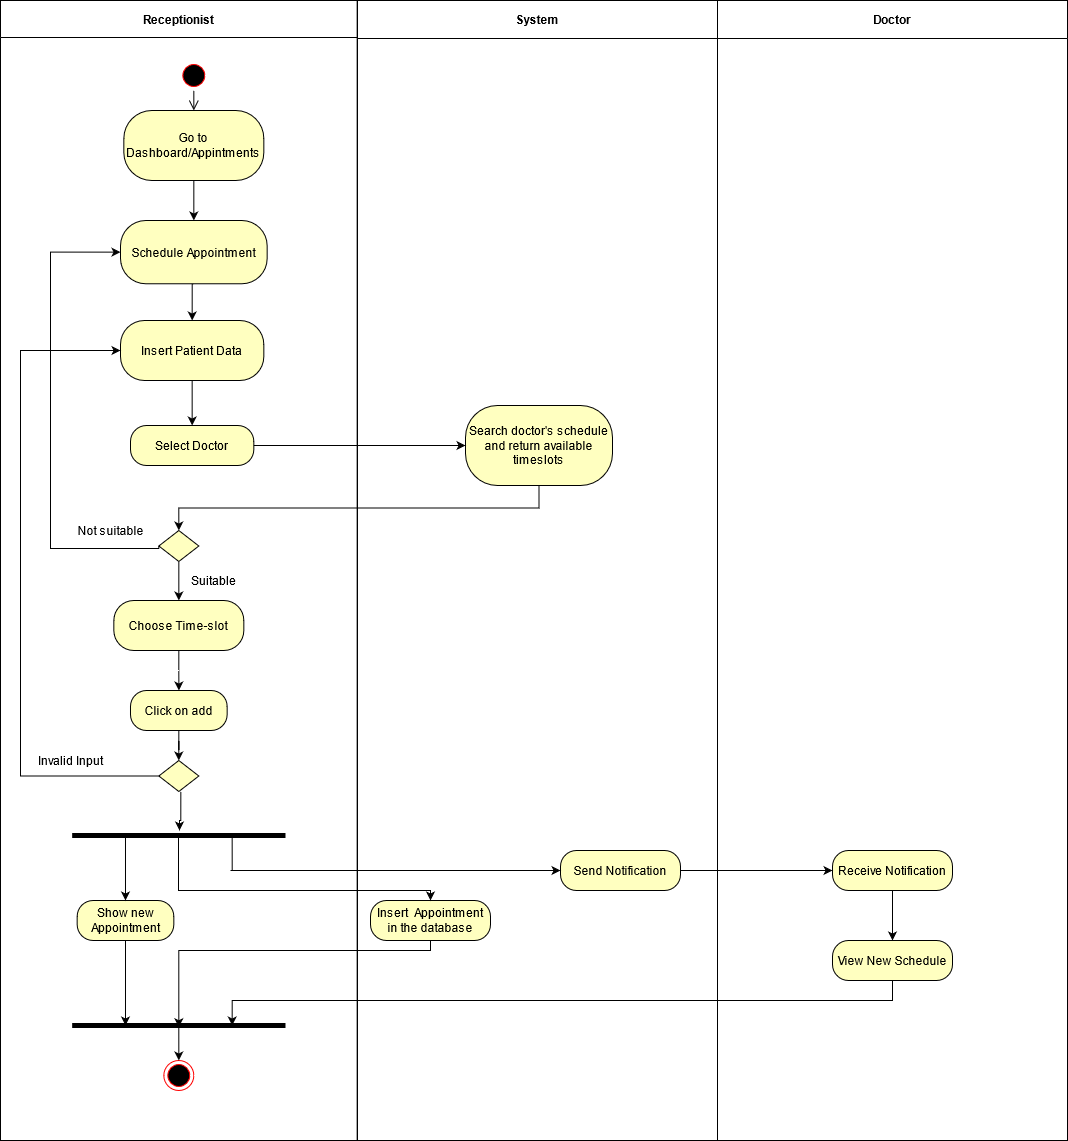

The diagram above was exported from draw.io. Its source (the exported page's mxGraphModel, read from the mxfile embedded in the PNG):
<mxGraphModel dx="910" dy="477" grid="1" gridSize="10" guides="1" tooltips="1" connect="1" arrows="1" fold="1" page="1" pageScale="1" pageWidth="1200" pageHeight="1920" math="0" shadow="0">
  <root>
    <mxCell id="0" />
    <mxCell id="1" parent="0" />
    <mxCell id="i9F9bC41MV5jgAoICWeT-7" value="Receptionist" style="swimlane;startSize=37;" parent="1" vertex="1">
      <mxGeometry x="300" y="250" width="356.66" height="1140" as="geometry" />
    </mxCell>
    <mxCell id="i9F9bC41MV5jgAoICWeT-47" style="edgeStyle=orthogonalEdgeStyle;rounded=0;orthogonalLoop=1;jettySize=auto;html=1;exitX=0.5;exitY=1;exitDx=0;exitDy=0;entryX=0.5;entryY=0;entryDx=0;entryDy=0;" parent="i9F9bC41MV5jgAoICWeT-7" source="i9F9bC41MV5jgAoICWeT-43" target="i9F9bC41MV5jgAoICWeT-45" edge="1">
      <mxGeometry relative="1" as="geometry" />
    </mxCell>
    <mxCell id="i9F9bC41MV5jgAoICWeT-43" value="Go to Dashboard/Appintments" style="rounded=1;whiteSpace=wrap;html=1;arcSize=40;fontColor=#000000;fillColor=#ffffc0;" parent="i9F9bC41MV5jgAoICWeT-7" vertex="1">
      <mxGeometry x="123.33" y="110" width="140" height="70" as="geometry" />
    </mxCell>
    <mxCell id="i9F9bC41MV5jgAoICWeT-50" style="edgeStyle=orthogonalEdgeStyle;rounded=0;orthogonalLoop=1;jettySize=auto;html=1;exitX=0.5;exitY=1;exitDx=0;exitDy=0;entryX=0.5;entryY=0;entryDx=0;entryDy=0;" parent="i9F9bC41MV5jgAoICWeT-7" source="i9F9bC41MV5jgAoICWeT-45" target="i9F9bC41MV5jgAoICWeT-48" edge="1">
      <mxGeometry relative="1" as="geometry" />
    </mxCell>
    <mxCell id="i9F9bC41MV5jgAoICWeT-45" value="Schedule Appointment" style="rounded=1;whiteSpace=wrap;html=1;arcSize=40;fontColor=#000000;fillColor=#ffffc0;" parent="i9F9bC41MV5jgAoICWeT-7" vertex="1">
      <mxGeometry x="120" y="220" width="146.66" height="63.27" as="geometry" />
    </mxCell>
    <mxCell id="i9F9bC41MV5jgAoICWeT-51" style="edgeStyle=orthogonalEdgeStyle;rounded=0;orthogonalLoop=1;jettySize=auto;html=1;exitX=0.5;exitY=1;exitDx=0;exitDy=0;entryX=0.5;entryY=0;entryDx=0;entryDy=0;" parent="i9F9bC41MV5jgAoICWeT-7" source="i9F9bC41MV5jgAoICWeT-48" target="i9F9bC41MV5jgAoICWeT-49" edge="1">
      <mxGeometry relative="1" as="geometry" />
    </mxCell>
    <mxCell id="i9F9bC41MV5jgAoICWeT-48" value="Insert Patient Data" style="rounded=1;whiteSpace=wrap;html=1;arcSize=40;fontColor=#000000;fillColor=#ffffc0;" parent="i9F9bC41MV5jgAoICWeT-7" vertex="1">
      <mxGeometry x="120" y="320" width="143.33" height="60" as="geometry" />
    </mxCell>
    <mxCell id="i9F9bC41MV5jgAoICWeT-49" value="Select Doctor" style="rounded=1;whiteSpace=wrap;html=1;arcSize=40;fontColor=#000000;fillColor=#ffffc0;" parent="i9F9bC41MV5jgAoICWeT-7" vertex="1">
      <mxGeometry x="130" y="425" width="123.33" height="40" as="geometry" />
    </mxCell>
    <mxCell id="i9F9bC41MV5jgAoICWeT-63" style="edgeStyle=orthogonalEdgeStyle;rounded=0;orthogonalLoop=1;jettySize=auto;html=1;exitX=0;exitY=0.5;exitDx=0;exitDy=0;entryX=0;entryY=0.5;entryDx=0;entryDy=0;" parent="i9F9bC41MV5jgAoICWeT-7" source="i9F9bC41MV5jgAoICWeT-53" target="i9F9bC41MV5jgAoICWeT-45" edge="1">
      <mxGeometry relative="1" as="geometry">
        <Array as="points">
          <mxPoint x="50" y="548" />
          <mxPoint x="50" y="252" />
        </Array>
      </mxGeometry>
    </mxCell>
    <mxCell id="i9F9bC41MV5jgAoICWeT-65" style="edgeStyle=orthogonalEdgeStyle;rounded=0;orthogonalLoop=1;jettySize=auto;html=1;exitX=0.5;exitY=1;exitDx=0;exitDy=0;entryX=0.5;entryY=0;entryDx=0;entryDy=0;" parent="i9F9bC41MV5jgAoICWeT-7" source="i9F9bC41MV5jgAoICWeT-53" target="i9F9bC41MV5jgAoICWeT-62" edge="1">
      <mxGeometry relative="1" as="geometry" />
    </mxCell>
    <mxCell id="i9F9bC41MV5jgAoICWeT-53" value="" style="rhombus;whiteSpace=wrap;html=1;fillColor=#ffffc0;" parent="i9F9bC41MV5jgAoICWeT-7" vertex="1">
      <mxGeometry x="158.32999999999998" y="530" width="40" height="31" as="geometry" />
    </mxCell>
    <mxCell id="i9F9bC41MV5jgAoICWeT-67" style="edgeStyle=orthogonalEdgeStyle;rounded=0;orthogonalLoop=1;jettySize=auto;html=1;exitX=0.5;exitY=1;exitDx=0;exitDy=0;" parent="i9F9bC41MV5jgAoICWeT-7" source="i9F9bC41MV5jgAoICWeT-62" target="i9F9bC41MV5jgAoICWeT-66" edge="1">
      <mxGeometry relative="1" as="geometry" />
    </mxCell>
    <mxCell id="i9F9bC41MV5jgAoICWeT-62" value="Choose Time-slot" style="rounded=1;whiteSpace=wrap;html=1;arcSize=40;fontColor=#000000;fillColor=#ffffc0;" parent="i9F9bC41MV5jgAoICWeT-7" vertex="1">
      <mxGeometry x="113.33" y="600" width="130" height="50" as="geometry" />
    </mxCell>
    <mxCell id="i9F9bC41MV5jgAoICWeT-61" value="Suitable" style="text;html=1;align=center;verticalAlign=middle;resizable=0;points=[];autosize=1;strokeColor=none;" parent="i9F9bC41MV5jgAoICWeT-7" vertex="1">
      <mxGeometry x="183.33" y="570" width="60" height="20" as="geometry" />
    </mxCell>
    <mxCell id="i9F9bC41MV5jgAoICWeT-69" style="edgeStyle=orthogonalEdgeStyle;rounded=0;orthogonalLoop=1;jettySize=auto;html=1;exitX=0.5;exitY=1;exitDx=0;exitDy=0;" parent="i9F9bC41MV5jgAoICWeT-7" source="i9F9bC41MV5jgAoICWeT-66" target="i9F9bC41MV5jgAoICWeT-68" edge="1">
      <mxGeometry relative="1" as="geometry" />
    </mxCell>
    <mxCell id="i9F9bC41MV5jgAoICWeT-66" value="Click on add" style="rounded=1;whiteSpace=wrap;html=1;arcSize=40;fontColor=#000000;fillColor=#ffffc0;" parent="i9F9bC41MV5jgAoICWeT-7" vertex="1">
      <mxGeometry x="129.99" y="690" width="96.67" height="40" as="geometry" />
    </mxCell>
    <mxCell id="i9F9bC41MV5jgAoICWeT-70" style="edgeStyle=orthogonalEdgeStyle;rounded=0;orthogonalLoop=1;jettySize=auto;html=1;exitX=0;exitY=0.5;exitDx=0;exitDy=0;entryX=0;entryY=0.5;entryDx=0;entryDy=0;" parent="i9F9bC41MV5jgAoICWeT-7" source="i9F9bC41MV5jgAoICWeT-68" target="i9F9bC41MV5jgAoICWeT-48" edge="1">
      <mxGeometry relative="1" as="geometry">
        <Array as="points">
          <mxPoint x="20" y="776" />
          <mxPoint x="20" y="350" />
        </Array>
      </mxGeometry>
    </mxCell>
    <mxCell id="i9F9bC41MV5jgAoICWeT-74" style="edgeStyle=orthogonalEdgeStyle;rounded=0;orthogonalLoop=1;jettySize=auto;html=1;exitX=0.5;exitY=1;exitDx=0;exitDy=0;" parent="i9F9bC41MV5jgAoICWeT-7" edge="1">
      <mxGeometry relative="1" as="geometry">
        <mxPoint x="180.32999999999993" y="791" as="sourcePoint" />
        <mxPoint x="179" y="830" as="targetPoint" />
        <Array as="points">
          <mxPoint x="179" y="820" />
        </Array>
      </mxGeometry>
    </mxCell>
    <mxCell id="i9F9bC41MV5jgAoICWeT-68" value="" style="rhombus;whiteSpace=wrap;html=1;fillColor=#ffffc0;" parent="i9F9bC41MV5jgAoICWeT-7" vertex="1">
      <mxGeometry x="158.32999999999998" y="760" width="40" height="31" as="geometry" />
    </mxCell>
    <mxCell id="i9F9bC41MV5jgAoICWeT-6" value="" style="shape=line;html=1;strokeWidth=5;" parent="i9F9bC41MV5jgAoICWeT-7" vertex="1">
      <mxGeometry x="71.66" y="830" width="213.33" height="10" as="geometry" />
    </mxCell>
    <mxCell id="i9F9bC41MV5jgAoICWeT-60" value="Not suitable" style="text;html=1;align=center;verticalAlign=middle;resizable=0;points=[];autosize=1;strokeColor=none;" parent="i9F9bC41MV5jgAoICWeT-7" vertex="1">
      <mxGeometry x="70" y="520" width="80" height="20" as="geometry" />
    </mxCell>
    <mxCell id="i9F9bC41MV5jgAoICWeT-82" value="" style="ellipse;html=1;shape=startState;fillColor=#000000;strokeColor=#ff0000;" parent="i9F9bC41MV5jgAoICWeT-7" vertex="1">
      <mxGeometry x="178.32999999999998" y="60" width="30" height="30" as="geometry" />
    </mxCell>
    <mxCell id="i9F9bC41MV5jgAoICWeT-83" value="" style="edgeStyle=orthogonalEdgeStyle;html=1;verticalAlign=bottom;endArrow=open;endSize=8;entryX=0.5;entryY=0;entryDx=0;entryDy=0;" parent="i9F9bC41MV5jgAoICWeT-7" source="i9F9bC41MV5jgAoICWeT-82" target="i9F9bC41MV5jgAoICWeT-43" edge="1">
      <mxGeometry relative="1" as="geometry">
        <mxPoint x="183" y="110" as="targetPoint" />
      </mxGeometry>
    </mxCell>
    <mxCell id="i9F9bC41MV5jgAoICWeT-84" value="" style="ellipse;html=1;shape=endState;fillColor=#000000;strokeColor=#ff0000;" parent="i9F9bC41MV5jgAoICWeT-7" vertex="1">
      <mxGeometry x="163.32" y="1060" width="30" height="30" as="geometry" />
    </mxCell>
    <mxCell id="i9F9bC41MV5jgAoICWeT-95" value="Show new Appointment" style="rounded=1;whiteSpace=wrap;html=1;arcSize=40;fontColor=#000000;fillColor=#ffffc0;" parent="i9F9bC41MV5jgAoICWeT-7" vertex="1">
      <mxGeometry x="76.66000000000003" y="900" width="96.67" height="40" as="geometry" />
    </mxCell>
    <mxCell id="i9F9bC41MV5jgAoICWeT-96" style="edgeStyle=orthogonalEdgeStyle;rounded=0;orthogonalLoop=1;jettySize=auto;html=1;exitX=0.25;exitY=0.5;exitDx=0;exitDy=0;exitPerimeter=0;entryX=0.5;entryY=0;entryDx=0;entryDy=0;strokeColor=#000000;" parent="i9F9bC41MV5jgAoICWeT-7" source="i9F9bC41MV5jgAoICWeT-6" target="i9F9bC41MV5jgAoICWeT-95" edge="1">
      <mxGeometry relative="1" as="geometry" />
    </mxCell>
    <mxCell id="i9F9bC41MV5jgAoICWeT-34" value="System" style="swimlane;startSize=38;" parent="1" vertex="1">
      <mxGeometry x="657" y="250" width="360" height="1140" as="geometry" />
    </mxCell>
    <mxCell id="i9F9bC41MV5jgAoICWeT-35" value="Search doctor's schedule and return available timeslots" style="rounded=1;whiteSpace=wrap;html=1;arcSize=40;fontColor=#000000;fillColor=#ffffc0;" parent="i9F9bC41MV5jgAoICWeT-34" vertex="1">
      <mxGeometry x="108" y="405" width="147" height="80" as="geometry" />
    </mxCell>
    <mxCell id="i9F9bC41MV5jgAoICWeT-77" value="Send Notification" style="rounded=1;whiteSpace=wrap;html=1;arcSize=40;fontColor=#000000;fillColor=#ffffc0;" parent="i9F9bC41MV5jgAoICWeT-34" vertex="1">
      <mxGeometry x="202.99666666666667" y="849.9969983136593" width="120" height="40" as="geometry" />
    </mxCell>
    <mxCell id="i9F9bC41MV5jgAoICWeT-76" value="Insert&amp;nbsp; Appointment&lt;br&gt;in the database" style="rounded=1;whiteSpace=wrap;html=1;arcSize=40;fontColor=#000000;fillColor=#ffffc0;" parent="i9F9bC41MV5jgAoICWeT-34" vertex="1">
      <mxGeometry x="12.99666666666667" y="899.9969983136593" width="120" height="40" as="geometry" />
    </mxCell>
    <mxCell id="i9F9bC41MV5jgAoICWeT-36" value="Doctor" style="swimlane;startSize=38;" parent="1" vertex="1">
      <mxGeometry x="1017" y="250" width="350" height="1140" as="geometry" />
    </mxCell>
    <mxCell id="RJRw5uPrmPIHBhHKS9_x-3" style="edgeStyle=orthogonalEdgeStyle;rounded=0;orthogonalLoop=1;jettySize=auto;html=1;exitX=0.5;exitY=1;exitDx=0;exitDy=0;entryX=0.5;entryY=0;entryDx=0;entryDy=0;" parent="i9F9bC41MV5jgAoICWeT-36" source="i9F9bC41MV5jgAoICWeT-37" target="i9F9bC41MV5jgAoICWeT-80" edge="1">
      <mxGeometry relative="1" as="geometry" />
    </mxCell>
    <mxCell id="i9F9bC41MV5jgAoICWeT-37" value="Receive Notification" style="rounded=1;whiteSpace=wrap;html=1;arcSize=40;fontColor=#000000;fillColor=#ffffc0;" parent="i9F9bC41MV5jgAoICWeT-36" vertex="1">
      <mxGeometry x="114.99666666666673" y="849.9969983136593" width="120" height="40" as="geometry" />
    </mxCell>
    <mxCell id="i9F9bC41MV5jgAoICWeT-80" value="View New Schedule" style="rounded=1;whiteSpace=wrap;html=1;arcSize=40;fontColor=#000000;fillColor=#ffffc0;" parent="i9F9bC41MV5jgAoICWeT-36" vertex="1">
      <mxGeometry x="114.99666666666667" y="939.9969983136593" width="120" height="40" as="geometry" />
    </mxCell>
    <mxCell id="i9F9bC41MV5jgAoICWeT-52" style="edgeStyle=orthogonalEdgeStyle;rounded=0;orthogonalLoop=1;jettySize=auto;html=1;exitX=1;exitY=0.5;exitDx=0;exitDy=0;" parent="1" source="i9F9bC41MV5jgAoICWeT-49" target="i9F9bC41MV5jgAoICWeT-35" edge="1">
      <mxGeometry relative="1" as="geometry" />
    </mxCell>
    <mxCell id="i9F9bC41MV5jgAoICWeT-57" style="edgeStyle=orthogonalEdgeStyle;rounded=0;orthogonalLoop=1;jettySize=auto;html=1;exitX=0.5;exitY=1;exitDx=0;exitDy=0;entryX=0.5;entryY=0;entryDx=0;entryDy=0;" parent="1" source="i9F9bC41MV5jgAoICWeT-35" target="i9F9bC41MV5jgAoICWeT-53" edge="1">
      <mxGeometry relative="1" as="geometry" />
    </mxCell>
    <mxCell id="i9F9bC41MV5jgAoICWeT-71" value="Invalid Input" style="text;html=1;align=center;verticalAlign=middle;resizable=0;points=[];autosize=1;strokeColor=none;" parent="1" vertex="1">
      <mxGeometry x="330" y="1000" width="80" height="20" as="geometry" />
    </mxCell>
    <mxCell id="i9F9bC41MV5jgAoICWeT-85" style="edgeStyle=orthogonalEdgeStyle;rounded=0;orthogonalLoop=1;jettySize=auto;html=1;exitX=0.25;exitY=0.5;exitDx=0;exitDy=0;exitPerimeter=0;entryX=0.5;entryY=0;entryDx=0;entryDy=0;strokeColor=#000000;" parent="1" source="i9F9bC41MV5jgAoICWeT-75" target="i9F9bC41MV5jgAoICWeT-84" edge="1">
      <mxGeometry relative="1" as="geometry">
        <Array as="points">
          <mxPoint x="478" y="1275" />
        </Array>
      </mxGeometry>
    </mxCell>
    <mxCell id="i9F9bC41MV5jgAoICWeT-75" value="" style="shape=line;html=1;strokeWidth=5;" parent="1" vertex="1">
      <mxGeometry x="371.66" y="1270" width="213.33" height="10" as="geometry" />
    </mxCell>
    <mxCell id="i9F9bC41MV5jgAoICWeT-78" style="edgeStyle=orthogonalEdgeStyle;rounded=0;orthogonalLoop=1;jettySize=auto;html=1;exitX=1;exitY=0.5;exitDx=0;exitDy=0;entryX=0;entryY=0.5;entryDx=0;entryDy=0;" parent="1" source="i9F9bC41MV5jgAoICWeT-77" target="i9F9bC41MV5jgAoICWeT-37" edge="1">
      <mxGeometry relative="1" as="geometry" />
    </mxCell>
    <mxCell id="i9F9bC41MV5jgAoICWeT-81" style="edgeStyle=orthogonalEdgeStyle;rounded=0;orthogonalLoop=1;jettySize=auto;html=1;exitX=0.75;exitY=0.5;exitDx=0;exitDy=0;exitPerimeter=0;entryX=0;entryY=0.5;entryDx=0;entryDy=0;" parent="1" source="i9F9bC41MV5jgAoICWeT-6" target="i9F9bC41MV5jgAoICWeT-77" edge="1">
      <mxGeometry relative="1" as="geometry">
        <Array as="points">
          <mxPoint x="530" y="1120" />
          <mxPoint x="850" y="1120" />
        </Array>
      </mxGeometry>
    </mxCell>
    <mxCell id="i9F9bC41MV5jgAoICWeT-87" style="edgeStyle=orthogonalEdgeStyle;rounded=0;orthogonalLoop=1;jettySize=auto;html=1;exitX=0.5;exitY=1;exitDx=0;exitDy=0;entryX=0.75;entryY=0.5;entryDx=0;entryDy=0;entryPerimeter=0;strokeColor=#000000;" parent="1" source="i9F9bC41MV5jgAoICWeT-80" target="i9F9bC41MV5jgAoICWeT-75" edge="1">
      <mxGeometry relative="1" as="geometry">
        <Array as="points">
          <mxPoint x="1192" y="1250" />
          <mxPoint x="532" y="1250" />
        </Array>
      </mxGeometry>
    </mxCell>
    <mxCell id="i9F9bC41MV5jgAoICWeT-88" style="edgeStyle=orthogonalEdgeStyle;rounded=0;orthogonalLoop=1;jettySize=auto;html=1;exitX=0.75;exitY=0.5;exitDx=0;exitDy=0;exitPerimeter=0;entryX=0.5;entryY=0;entryDx=0;entryDy=0;strokeColor=#000000;" parent="1" source="i9F9bC41MV5jgAoICWeT-6" target="i9F9bC41MV5jgAoICWeT-76" edge="1">
      <mxGeometry relative="1" as="geometry">
        <Array as="points">
          <mxPoint x="478" y="1085" />
          <mxPoint x="478" y="1140" />
          <mxPoint x="730" y="1140" />
        </Array>
      </mxGeometry>
    </mxCell>
    <mxCell id="i9F9bC41MV5jgAoICWeT-90" style="edgeStyle=orthogonalEdgeStyle;rounded=0;orthogonalLoop=1;jettySize=auto;html=1;exitX=0.5;exitY=1;exitDx=0;exitDy=0;entryX=0.5;entryY=0.673;entryDx=0;entryDy=0;entryPerimeter=0;strokeColor=#000000;" parent="1" source="i9F9bC41MV5jgAoICWeT-76" target="i9F9bC41MV5jgAoICWeT-75" edge="1">
      <mxGeometry relative="1" as="geometry">
        <Array as="points">
          <mxPoint x="730" y="1200" />
          <mxPoint x="478" y="1200" />
        </Array>
      </mxGeometry>
    </mxCell>
    <mxCell id="i9F9bC41MV5jgAoICWeT-97" style="edgeStyle=orthogonalEdgeStyle;rounded=0;orthogonalLoop=1;jettySize=auto;html=1;exitX=0.5;exitY=1;exitDx=0;exitDy=0;entryX=0.25;entryY=0.5;entryDx=0;entryDy=0;entryPerimeter=0;strokeColor=#000000;" parent="1" source="i9F9bC41MV5jgAoICWeT-95" target="i9F9bC41MV5jgAoICWeT-75" edge="1">
      <mxGeometry relative="1" as="geometry" />
    </mxCell>
  </root>
</mxGraphModel>